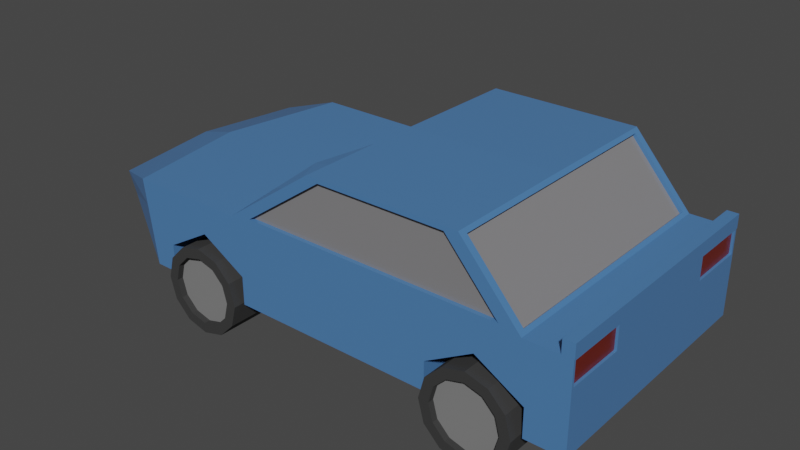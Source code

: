 # Source: car.blend  (saved by Blender 3.1.7; exported with 4.5.12 LTS)
import bpy
from mathutils import Matrix  # noqa: F401  (used for matrix-valued properties, if any)

bpy.ops.wm.read_factory_settings(use_empty=True)
scene = bpy.context.scene
scene.name = 'Scene'

# ---- collections
col_collection = bpy.data.collections.new('Collection'); scene.collection.children.link(col_collection)

# ---- materials (node trees are filled in below, after node groups)
mat_car_paint = bpy.data.materials.new('Car Paint')
mat_car_paint.alpha_threshold = 0.0
mat_car_paint.line_color = (0.0, 0.0, 0.0, 1.0)
mat_glass = bpy.data.materials.new('Glass')
mat_head_light = bpy.data.materials.new('Head Light')
mat_tail_light = bpy.data.materials.new('Tail Light')
mat_tires = bpy.data.materials.new('Tires')
mat_rims = bpy.data.materials.new('Rims')

# ---- material node trees
mat_car_paint.use_nodes = True; mat_car_paint.node_tree.nodes.clear()
_N = mat_car_paint.node_tree.nodes; _L = mat_car_paint.node_tree.links
n0 = _N.new('ShaderNodeOutputMaterial'); n0.name = 'Material Output'; n0.location = (300, 300)
n1 = _N.new('ShaderNodeBsdfPrincipled'); n1.name = 'Principled BSDF'; n1.location = (10, 300)
n1.distribution = 'GGX'
n1.subsurface_method = 'RANDOM_WALK_SKIN'
n1.inputs[0].default_value = (0.07387, 0.1991, 0.448, 1.0)
n1.inputs[2].default_value = 0.2283
n1.inputs[3].default_value = 1.45
n1.inputs[27].default_value = (0.0, 0.0, 0.0, 1.0)
n1.inputs[28].default_value = 1.0
_L.new(n1.outputs[0], n0.inputs[0])
n0.is_active_output = True
mat_glass.use_nodes = True; mat_glass.node_tree.nodes.clear()
_N = mat_glass.node_tree.nodes; _L = mat_glass.node_tree.links
n0 = _N.new('ShaderNodeBsdfPrincipled'); n0.name = 'Principled BSDF'; n0.location = (10, 300)
n0.distribution = 'GGX'
n0.subsurface_method = 'RANDOM_WALK_SKIN'
n0.inputs[0].default_value = (0.2425, 0.2389, 0.2462, 1.0)
n0.inputs[2].default_value = 0.0
n0.inputs[3].default_value = 1.45
n0.inputs[18].default_value = 0.1024
n0.inputs[27].default_value = (0.0, 0.0, 0.0, 1.0)
n0.inputs[28].default_value = 1.0
n1 = _N.new('ShaderNodeOutputMaterial'); n1.name = 'Material Output'; n1.location = (300, 300)
_L.new(n0.outputs[0], n1.inputs[0])
n1.is_active_output = True
mat_head_light.use_nodes = True; mat_head_light.node_tree.nodes.clear()
_N = mat_head_light.node_tree.nodes; _L = mat_head_light.node_tree.links
n0 = _N.new('ShaderNodeBsdfPrincipled'); n0.name = 'Principled BSDF'; n0.location = (10, 300)
n0.distribution = 'GGX'
n0.subsurface_method = 'RANDOM_WALK_SKIN'
n0.inputs[0].default_value = (0.8, 0.7116, 0.2398, 1.0)
n0.inputs[2].default_value = 0.2402
n0.inputs[3].default_value = 1.45
n0.inputs[18].default_value = 0.1811
n0.inputs[27].default_value = (0.0, 0.0, 0.0, 1.0)
n0.inputs[28].default_value = 1.0
n1 = _N.new('ShaderNodeOutputMaterial'); n1.name = 'Material Output'; n1.location = (300, 300)
_L.new(n0.outputs[0], n1.inputs[0])
n1.is_active_output = True
mat_tail_light.use_nodes = True; mat_tail_light.node_tree.nodes.clear()
_N = mat_tail_light.node_tree.nodes; _L = mat_tail_light.node_tree.links
n0 = _N.new('ShaderNodeBsdfPrincipled'); n0.name = 'Principled BSDF'; n0.location = (10, 300)
n0.distribution = 'GGX'
n0.subsurface_method = 'RANDOM_WALK_SKIN'
n0.inputs[0].default_value = (0.7484, 0.05711, 0.01763, 1.0)
n0.inputs[2].default_value = 0.311
n0.inputs[3].default_value = 1.45
n0.inputs[18].default_value = 0.8031
n0.inputs[27].default_value = (0.0, 0.0, 0.0, 1.0)
n0.inputs[28].default_value = 1.0
n1 = _N.new('ShaderNodeOutputMaterial'); n1.name = 'Material Output'; n1.location = (300, 300)
_L.new(n0.outputs[0], n1.inputs[0])
n1.is_active_output = True
mat_tires.use_nodes = True; mat_tires.node_tree.nodes.clear()
_N = mat_tires.node_tree.nodes; _L = mat_tires.node_tree.links
n0 = _N.new('ShaderNodeBsdfPrincipled'); n0.name = 'Principled BSDF'; n0.location = (10, 300)
n0.distribution = 'GGX'
n0.subsurface_method = 'RANDOM_WALK_SKIN'
n0.inputs[0].default_value = (0.0331, 0.0331, 0.0331, 1.0)
n0.inputs[2].default_value = 0.9134
n0.inputs[3].default_value = 1.45
n0.inputs[27].default_value = (0.0, 0.0, 0.0, 1.0)
n0.inputs[28].default_value = 1.0
n1 = _N.new('ShaderNodeOutputMaterial'); n1.name = 'Material Output'; n1.location = (300, 300)
_L.new(n0.outputs[0], n1.inputs[0])
n1.is_active_output = True
mat_rims.use_nodes = True; mat_rims.node_tree.nodes.clear()
_N = mat_rims.node_tree.nodes; _L = mat_rims.node_tree.links
n0 = _N.new('ShaderNodeBsdfPrincipled'); n0.name = 'Principled BSDF'; n0.location = (10, 300)
n0.distribution = 'GGX'
n0.subsurface_method = 'RANDOM_WALK_SKIN'
n0.inputs[0].default_value = (0.2079, 0.2079, 0.2079, 1.0)
n0.inputs[3].default_value = 1.45
n0.inputs[27].default_value = (0.0, 0.0, 0.0, 1.0)
n0.inputs[28].default_value = 1.0
n1 = _N.new('ShaderNodeOutputMaterial'); n1.name = 'Material Output'; n1.location = (300, 300)
_L.new(n0.outputs[0], n1.inputs[0])
n1.is_active_output = True

# ---- world
world_world = bpy.data.worlds.new('World'); scene.world = world_world
world_world.use_nodes = True; world_world.node_tree.nodes.clear()
_N = world_world.node_tree.nodes; _L = world_world.node_tree.links
n0 = _N.new('ShaderNodeOutputWorld'); n0.name = 'World Output'; n0.location = (300, 300)
n1 = _N.new('ShaderNodeBackground'); n1.name = 'Background'; n1.location = (10, 300)
n1.inputs[0].default_value = (0.05088, 0.05088, 0.05088, 1.0)
_L.new(n1.outputs[0], n0.inputs[0])
n0.is_active_output = True
world_world.color = (0.05088, 0.05088, 0.05088)
world_world.use_sun_shadow = False
world_world.sun_shadow_jitter_overblur = 0.0

# ---- meshes
me_cube = bpy.data.meshes.new('Cube')
me_cube.from_pydata([(-1.0, 0.982, 0.982), (-1.0, 1.0, -0.3649), (-1.0, -0.982, 0.982), (-1.0, -1.0, -0.3649), (-0.7463, -1.0, 1.064), (-0.7463, 1.0, 1.064), (0.2814, 1.0, 1.064), (0.2814, -1.0, 1.064), (-0.04409, -1.0, 1.984), (-0.5432, -1.0, 1.984), (-0.5432, 1.0, 1.984), (-0.04409, 1.0, 1.984), (0.85, 1.0, 1.0), (1.037, 0.8397, 0.7985), (0.805, 1.0, -0.3649), (0.9178, 0.85, -0.381), (1.037, -0.8397, 0.7985), (0.85, -1.0, 1.0), (0.9178, -0.85, -0.381), (0.805, -1.0, -0.3649), (0.35, -0.9332, 1.063), (-0.8147, -0.9462, 1.053), (-0.8147, 0.9462, 1.053), (0.35, 0.9332, 1.063), (0.02362, -0.9332, 1.985), (-0.6065, -0.9462, 1.995), (-0.6065, 0.9462, 1.995), (0.02362, 0.9332, 1.985), (0.3723, 1.0, 1.0), (0.3723, -1.0, 1.0), (0.001328, 1.0, 2.048), (0.001328, -1.0, 2.048), (-0.8263, 1.0, 1.0), (-0.8263, -1.0, 1.0), (-0.5949, 1.0, 2.048), (-0.5949, -1.0, 2.048), (0.3343, 0.9332, 0.9737), (0.3343, -0.9332, 0.9737), (0.007858, 0.9332, 1.896), (0.007858, -0.9332, 1.896), (-0.7463, 0.9685, 1.064), (0.2814, 0.9685, 1.064), (-0.5432, 0.9685, 1.984), (-0.04409, 0.9685, 1.984), (0.2814, -0.9758, 1.064), (-0.7463, -0.9758, 1.064), (-0.04409, -0.9758, 1.984), (-0.5432, -0.9758, 1.984), (-0.8039, 0.9462, 1.014), (-0.8039, -0.9462, 1.014), (-0.5957, 0.9462, 1.957), (-0.5957, -0.9462, 1.957), (-0.9556, 1.0, -0.3649), (-0.9556, -1.0, 1.0), (-0.9556, -1.0, -0.3649), (-0.9556, 1.0, 1.0), (-0.9576, -0.9997, 1.0), (-1.002, -0.9997, 1.0), (-1.002, 1.0, 1.0), (-0.9576, 1.0, 1.0), (-0.9576, -0.9997, 1.219), (-1.002, -0.9997, 1.219), (-1.002, 1.0, 1.219), (-0.9576, 1.0, 1.219), (-1.0, 0.0, -0.3649), (-1.0, 0.0, 1.0), (-0.8263, 0.0, 1.0), (0.4609, 0.0, 1.0), (-0.5949, 0.0, 2.058), (0.001328, 0.0, 2.058), (0.9386, 0.0, 1.0), (1.089, 0.0, 0.85), (0.955, 0.0, -0.3649), (0.35, 0.0, 1.063), (0.02362, 0.0, 1.985), (-0.8147, 0.0, 1.053), (-0.6065, 0.0, 1.995), (0.3343, 0.0, 0.9737), (0.007858, 0.0, 1.896), (-0.8039, 0.0, 1.014), (-0.5957, 0.0, 1.957), (-0.9556, 0.0, -0.3649), (-0.9556, 0.0, 1.0), (-1.002, 0.0003022, 1.0), (-0.9576, 0.0003022, 1.0), (-1.002, 0.0003022, 1.219), (-0.9576, 0.0003022, 1.219), (-1.0, -0.982, 0.6175), (-1.0, 0.982, 0.6175), (-0.8263, 1.0, 0.5995), (-0.8263, -1.0, 0.5995), (0.3723, -1.0, 0.5995), (0.3723, 1.0, 0.5995), (1.004, 0.8397, 0.4701), (0.8368, 1.0, 0.5995), (0.8368, -1.0, 0.5995), (1.004, -0.8397, 0.4701), (-0.9556, 1.0, 0.5995), (-0.9556, -1.0, 0.5995), (1.049, 0.0, 0.4935), (-1.0, 0.0, 0.5995), (-1.0, -0.5, -0.3649), (-0.8263, -0.5, 1.0), (0.4166, -0.5, 1.0), (-0.5949, -0.5, 2.053), (0.001328, -0.5, 2.053), (0.8943, -0.5, 1.0), (0.35, -0.4666, 1.063), (0.02362, -0.4666, 1.985), (-0.8147, -0.4731, 1.053), (-0.6065, -0.4731, 1.995), (0.3343, -0.4666, 0.9737), (0.007858, -0.4666, 1.896), (-0.8039, -0.4731, 1.014), (-0.5957, -0.4731, 1.957), (-0.9556, -0.5, -0.3649), (-0.9556, -0.5, 1.0), (-0.9576, -0.4997, 1.0), (-0.9576, -0.4997, 1.219), (-1.0, -0.518, 0.982), (1.061, -0.4353, 0.8184), (-1.002, -0.4997, 1.0), (-1.002, -0.4997, 1.219), (-1.0, -0.518, 0.6175), (1.026, -0.4353, 0.4863), (-1.0, 0.518, 0.982), (1.061, 0.4353, 0.8184), (-1.002, 0.5003, 1.0), (-1.002, 0.5003, 1.219), (-1.0, 0.5, -0.3649), (-0.8263, 0.5, 1.0), (0.4166, 0.5, 1.0), (-0.5949, 0.5, 2.053), (0.001328, 0.5, 2.053), (0.8943, 0.5, 1.0), (0.35, 0.4666, 1.063), (0.02362, 0.4666, 1.985), (-0.8147, 0.4731, 1.053), (-0.6065, 0.4731, 1.995), (0.3343, 0.4666, 0.9737), (0.007858, 0.4666, 1.896), (-0.8039, 0.4731, 1.014), (-0.5957, 0.4731, 1.957), (-0.9556, 0.5, -0.3649), (-0.9556, 0.5, 1.0), (-0.9576, 0.5003, 1.0), (-0.9576, 0.5003, 1.219), (1.026, 0.4353, 0.4863), (-1.0, 0.518, 0.6175), (1.002, -0.85, 0.4594), (1.037, -0.85, 0.8083), (1.063, 0.425, 0.8292), (1.037, 0.85, 0.8083), (1.002, 0.85, 0.4594), (1.026, -0.425, 0.4765), (1.063, -0.425, 0.8292), (1.026, 0.425, 0.4765), (0.9894, -0.8397, 0.4938), (1.022, -0.8397, 0.8222), (1.047, 0.4353, 0.8421), (1.022, 0.8397, 0.8222), (0.9894, 0.8397, 0.4938), (1.012, -0.4353, 0.51), (1.047, -0.4353, 0.8421), (1.012, 0.4353, 0.51), (0.7106, 0.0, -0.3649), (0.7106, -1.0, -0.3649), (0.3385, -0.5, -0.3649), (0.3385, -1.0, -0.3649), (0.3385, 0.5, -0.3649), (0.3385, 0.0, -0.3649), (0.7106, 1.0, -0.3649), (0.5245, 1.0, 0.5138), (0.3723, 1.0, 0.1624), (0.7106, 1.0, 0.08433), (0.3385, 1.0, -0.3649), (0.3385, 1.0, 0.08433), (0.3723, -1.0, 0.1624), (0.3385, -1.0, 0.08433), (0.5245, -1.0, 0.5138), (0.7106, -1.0, 0.08433), (-0.8491, -0.5, -0.3649), (-0.8491, -1.0, -0.3649), (-0.4771, -1.0, -0.3649), (-0.4771, -0.5, -0.3649), (-0.4771, 0.0, -0.3649), (-0.4771, 0.5, -0.3649), (-0.8491, 0.5, -0.3649), (-0.8491, 0.0, -0.3649), (-0.8263, -1.0, 0.137), (-0.8491, -1.0, 0.08433), (-0.8263, 1.0, 0.137), (-0.4771, 1.0, 0.08433), (-0.4771, 1.0, -0.3649), (-0.6631, 1.0, 0.5138), (-0.4771, -1.0, 0.08433), (-0.6631, -1.0, 0.5138), (-0.8491, 1.0, -0.3649), (-0.8491, 1.0, 0.08433), (-1.0, -1.0, 0.5995), (-1.0, -0.5, 0.5995), (-1.0, 1.0, 1.0), (-1.0, 1.0, 0.5995), (-1.0, 0.5, 1.0), (-1.0, 0.5, 0.5995), (-1.0, -1.0, 1.0), (-1.0, -0.5, 1.0), (-0.9903, -0.982, 0.6175), (-0.9903, -0.518, 0.6175), (-0.9903, 0.982, 0.982), (-0.9903, 0.982, 0.6175), (-0.9903, 0.518, 0.982), (-0.9903, 0.518, 0.6175), (-0.9903, -0.982, 0.982), (-0.9903, -0.518, 0.982), (0.5259, -0.6345, 0.3259), (0.5259, -1.06, 0.3259), (0.6132, -0.6345, 0.2323), (0.6132, -1.06, 0.2323), (0.6771, -0.6345, -0.02317), (0.6771, -1.06, -0.02317), (0.7005, -0.6345, -0.3722), (0.7005, -1.06, -0.3722), (0.6771, -0.6345, -0.7213), (0.6771, -1.06, -0.7213), (0.6132, -0.6345, -0.9768), (0.6132, -1.06, -0.9768), (0.5259, -0.6345, -1.07), (0.5259, -1.06, -1.07), (0.4386, -0.6345, -0.9768), (0.4386, -1.06, -0.9768), (0.3747, -0.6345, -0.7213), (0.3747, -1.06, -0.7213), (0.3513, -0.6345, -0.3722), (0.3513, -1.06, -0.3722), (0.3747, -0.6345, -0.02317), (0.3747, -1.06, -0.02317), (0.4386, -0.6345, 0.2323), (0.4386, -1.06, 0.2323), (0.5259, 1.068, 0.3259), (0.5259, 0.6429, 0.3259), (0.6132, 1.068, 0.2323), (0.6132, 0.6429, 0.2323), (0.6771, 1.068, -0.02317), (0.6771, 0.6429, -0.02317), (0.7005, 1.068, -0.3722), (0.7005, 0.6429, -0.3722), (0.6771, 1.068, -0.7213), (0.6771, 0.6429, -0.7213), (0.6132, 1.068, -0.9768), (0.6132, 0.6429, -0.9768), (0.5259, 1.068, -1.07), (0.5259, 0.6429, -1.07), (0.4386, 1.068, -0.9768), (0.4386, 0.6429, -0.9768), (0.3747, 1.068, -0.7213), (0.3747, 0.6429, -0.7213), (0.3513, 1.068, -0.3722), (0.3513, 0.6429, -0.3722), (0.3747, 1.068, -0.02317), (0.3747, 0.6429, -0.02317), (0.4386, 1.068, 0.2323), (0.4386, 0.6429, 0.2323), (-0.6574, -0.6345, 0.3191), (-0.6574, -1.06, 0.3191), (-0.5701, -0.6345, 0.2256), (-0.5701, -1.06, 0.2256), (-0.5061, -0.6345, -0.02993), (-0.5061, -1.06, -0.02993), (-0.4828, -0.6345, -0.379), (-0.4828, -1.06, -0.379), (-0.5061, -0.6345, -0.728), (-0.5061, -1.06, -0.728), (-0.5701, -0.6345, -0.9835), (-0.5701, -1.06, -0.9835), (-0.6574, -0.6345, -1.077), (-0.6574, -1.06, -1.077), (-0.7446, -0.6345, -0.9835), (-0.7446, -1.06, -0.9835), (-0.8086, -0.6345, -0.728), (-0.8086, -1.06, -0.728), (-0.8319, -0.6345, -0.379), (-0.8319, -1.06, -0.379), (-0.8086, -0.6345, -0.02993), (-0.8086, -1.06, -0.02993), (-0.7446, -0.6345, 0.2256), (-0.7446, -1.06, 0.2256), (-0.6574, 1.068, 0.3191), (-0.6574, 0.6429, 0.3191), (-0.5701, 1.068, 0.2256), (-0.5701, 0.6429, 0.2256), (-0.5061, 1.068, -0.02993), (-0.5061, 0.6429, -0.02993), (-0.4828, 1.068, -0.379), (-0.4828, 0.6429, -0.379), (-0.5061, 1.068, -0.728), (-0.5061, 0.6429, -0.728), (-0.5701, 1.068, -0.9835), (-0.5701, 0.6429, -0.9835), (-0.6574, 1.068, -1.077), (-0.6574, 0.6429, -1.077), (-0.7446, 1.068, -0.9835), (-0.7446, 0.6429, -0.9835), (-0.8086, 1.068, -0.728), (-0.8086, 0.6429, -0.728), (-0.8319, 1.068, -0.379), (-0.8319, 0.6429, -0.379), (-0.8086, 1.068, -0.02993), (-0.8086, 0.6429, -0.02993), (-0.7446, 1.068, 0.2256), (-0.7446, 0.6429, 0.2256), (0.5259, -0.6345, 0.3259), (0.5259, -1.06, 0.3259), (0.6132, -1.06, 0.2323), (0.6771, -1.06, -0.02317), (0.7005, -1.06, -0.3722), (0.6771, -1.06, -0.7213), (0.6132, -1.06, -0.9768), (0.5259, -1.06, -1.07), (0.4386, -1.06, -0.9768), (0.3747, -1.06, -0.7213), (0.3513, -1.06, -0.3722), (0.3747, -1.06, -0.02317), (0.4386, -1.06, 0.2323), (0.5259, 1.068, 0.3259), (0.6132, 1.068, 0.2323), (0.6771, 1.068, -0.02317), (0.7005, 1.068, -0.3722), (0.6771, 1.068, -0.7213), (0.6132, 1.068, -0.9768), (0.6132, 0.6429, -0.9768), (0.5259, 1.068, -1.07), (0.4386, 1.068, -0.9768), (0.3747, 1.068, -0.7213), (0.3513, 1.068, -0.3722), (0.3747, 1.068, -0.02317), (0.4386, 1.068, 0.2323), (0.4386, 0.6429, 0.2323), (-0.6574, -0.6345, 0.3191), (-0.6574, -1.06, 0.3191), (-0.5701, -1.06, 0.2256), (-0.5061, -1.06, -0.02993), (-0.4828, -1.06, -0.379), (-0.5061, -1.06, -0.728), (-0.5701, -1.06, -0.9835), (-0.6574, -1.06, -1.077), (-0.7446, -1.06, -0.9835), (-0.8086, -1.06, -0.728), (-0.8319, -1.06, -0.379), (-0.8086, -1.06, -0.02993), (-0.7446, -1.06, 0.2256), (-0.6574, 1.068, 0.3191), (-0.6574, 0.6429, 0.3191), (-0.5701, 1.068, 0.2256), (-0.5061, 1.068, -0.02993), (-0.4828, 1.068, -0.379), (-0.5061, 1.068, -0.728), (-0.5701, 1.068, -0.9835), (-0.6574, 1.068, -1.077), (-0.6574, 0.6429, -1.077), (-0.7446, 1.068, -0.9835), (-0.8086, 1.068, -0.728), (-0.8319, 1.068, -0.379), (-0.8086, 1.068, -0.02993), (-0.7446, 1.068, 0.2256), (0.5929, -1.06, 0.09118), (0.5259, -1.06, 0.1629), (0.6418, -1.06, -0.1047), (0.6598, -1.06, -0.3722), (0.6418, -1.06, -0.6398), (0.5929, -1.06, -0.8356), (0.5259, -1.06, -0.9073), (0.459, -1.06, -0.8356), (0.41, -1.06, -0.6398), (0.3921, -1.06, -0.3722), (0.41, -1.06, -0.1047), (0.459, -1.06, 0.09118), (0.5259, 1.068, 0.1629), (0.5929, 1.068, 0.09118), (0.6418, 1.068, -0.1047), (0.6598, 1.068, -0.3722), (0.6418, 1.068, -0.6398), (0.5929, 1.068, -0.8356), (0.5259, 1.068, -0.9073), (0.459, 1.068, -0.8356), (0.41, 1.068, -0.6398), (0.3921, 1.068, -0.3722), (0.41, 1.068, -0.1047), (0.459, 1.068, 0.09118), (-0.5904, -1.06, 0.08442), (-0.6574, -1.06, 0.1561), (-0.5415, -1.06, -0.1114), (-0.5235, -1.06, -0.379), (-0.5415, -1.06, -0.6465), (-0.5904, -1.06, -0.8424), (-0.6574, -1.06, -0.9141), (-0.7243, -1.06, -0.8424), (-0.7732, -1.06, -0.6465), (-0.7912, -1.06, -0.379), (-0.7732, -1.06, -0.1114), (-0.7243, -1.06, 0.08442), (-0.6574, 1.068, 0.1561), (-0.5904, 1.068, 0.08442), (-0.5415, 1.068, -0.1114), (-0.5235, 1.068, -0.379), (-0.5415, 1.068, -0.6465), (-0.5904, 1.068, -0.8424), (-0.6574, 1.068, -0.9141), (-0.7243, 1.068, -0.8424), (-0.7732, 1.068, -0.6465), (-0.7912, 1.068, -0.379), (-0.7732, 1.068, -0.1114), (-0.7243, 1.068, 0.08442), (0.5929, -1.02, 0.09118), (0.5259, -1.02, 0.1629), (0.6418, -1.02, -0.1047), (0.6598, -1.02, -0.3722), (0.6418, -1.02, -0.6398), (0.5929, -1.02, -0.8356), (0.5259, -1.02, -0.9073), (0.459, -1.02, -0.8356), (0.41, -1.02, -0.6398), (0.3921, -1.02, -0.3722), (0.41, -1.02, -0.1047), (0.459, -1.02, 0.09118), (-0.5904, -1.02, 0.08442), (-0.6574, -1.02, 0.1561), (-0.5415, -1.02, -0.1114), (-0.5235, -1.02, -0.379), (-0.5415, -1.02, -0.6465), (-0.5904, -1.02, -0.8424), (-0.6574, -1.02, -0.9141), (-0.7243, -1.02, -0.8424), (-0.7732, -1.02, -0.6465), (-0.7912, -1.02, -0.379), (-0.7732, -1.02, -0.1114), (-0.7243, -1.02, 0.08442), (0.5259, 1.02, 0.1629), (0.5929, 1.02, 0.09118), (0.6418, 1.02, -0.1047), (0.6598, 1.02, -0.3722), (0.6418, 1.02, -0.6398), (0.5929, 1.02, -0.8356), (0.5259, 1.02, -0.9073), (0.459, 1.02, -0.8356), (0.41, 1.02, -0.6398), (0.3921, 1.02, -0.3722), (0.41, 1.02, -0.1047), (0.459, 1.02, 0.09118), (-0.6574, 1.02, 0.1561), (-0.5904, 1.02, 0.08442), (-0.5415, 1.02, -0.1114), (-0.5235, 1.02, -0.379), (-0.5415, 1.02, -0.6465), (-0.5904, 1.02, -0.8424), (-0.6574, 1.02, -0.9141), (-0.7243, 1.02, -0.8424), (-0.7732, 1.02, -0.6465), (-0.7912, 1.02, -0.379), (-0.7732, 1.02, -0.1114), (-0.7243, 1.02, 0.08442)], [(311, 312), (330, 329), (337, 336), (338, 339), (351, 352), (359, 358)], [(206, 205, 57, 121), (98, 53, 205, 199), (87, 2, 213, 207), (95, 17, 29, 91), (106, 103, 29, 17), (96, 124, 162, 157), (97, 55, 32, 89), (182, 54, 115, 181), (91, 29, 33, 90), (21, 25, 51, 49), (72, 18, 19, 166, 165), (89, 32, 28, 92), (167, 168, 183, 184), (105, 104, 35, 31), (7, 8, 46, 44), (23, 27, 38, 36), (6, 5, 40, 41), (153, 15, 14, 94), (95, 19, 18, 149), (106, 17, 150, 155), (92, 28, 12, 94), (7, 4, 33, 29), (5, 6, 28, 32), (9, 8, 31, 35), (11, 10, 34, 30), (4, 9, 35, 33), (10, 5, 32, 34), (8, 7, 29, 31), (6, 11, 30, 28), (107, 20, 29, 103), (136, 27, 30, 133), (20, 24, 31, 29), (27, 23, 28, 30), (137, 22, 32, 130), (110, 25, 35, 104), (25, 21, 33, 35), (22, 26, 34, 32), (139, 36, 38, 140), (108, 24, 39, 112), (24, 20, 37, 39), (135, 23, 36, 139), (41, 40, 42, 43), (11, 6, 41, 43), (5, 10, 42, 40), (10, 11, 43, 42), (45, 44, 46, 47), (9, 4, 45, 47), (8, 9, 47, 46), (4, 7, 44, 45), (113, 49, 51, 114), (109, 21, 49, 113), (26, 22, 48, 50), (138, 26, 50, 142), (101, 115, 54, 3), (202, 201, 55, 97), (90, 33, 53, 98), (102, 116, 53, 33), (59, 58, 62, 63), (205, 53, 56, 57), (144, 55, 59, 145), (55, 201, 58, 59), (118, 122, 61, 60), (57, 56, 60, 61), (145, 59, 63, 146), (121, 57, 61, 122), (127, 83, 85, 128), (117, 84, 86, 118), (146, 128, 85, 86), (116, 82, 84, 117), (130, 144, 82, 66), (129, 143, 81, 64), (110, 76, 80, 114), (137, 75, 79, 141), (141, 79, 80, 142), (107, 73, 77, 111), (136, 74, 78, 140), (111, 77, 78, 112), (138, 76, 68, 132), (109, 75, 66, 102), (108, 74, 69, 105), (135, 73, 67, 131), (134, 70, 71, 151), (133, 132, 68, 69), (169, 170, 185, 186), (165, 171, 14, 15, 72), (81, 143, 187, 188), (156, 151, 71, 99), (134, 131, 67, 70), (200, 206, 65, 100), (203, 65, 83, 127), (18, 15, 72), (101, 200, 100, 64), (156, 99, 72, 15, 153), (189, 90, 98, 54, 182, 190), (1, 202, 97, 52), (172, 173, 92, 94, 14, 171, 174), (17, 95, 149, 150), (152, 153, 94, 12), (191, 89, 92, 173, 176, 175, 193, 192, 194), (178, 177, 91, 90, 189, 196, 195, 183, 168), (52, 97, 89, 191, 198, 197), (154, 149, 18, 72, 99), (166, 19, 95, 91, 177, 179, 180), (129, 204, 202, 1), (54, 98, 199, 3), (3, 199, 200, 101), (119, 123, 208, 214), (24, 108, 105, 31), (21, 109, 102, 33), (37, 111, 112, 39), (20, 107, 111, 37), (25, 110, 114, 51), (53, 116, 117, 56), (56, 117, 118, 60), (83, 121, 122, 85), (86, 85, 122, 118), (66, 82, 116, 102), (64, 81, 115, 101), (75, 109, 113, 79), (79, 113, 114, 80), (74, 108, 112, 78), (76, 110, 104, 68), (73, 107, 103, 67), (70, 106, 155, 71), (69, 68, 104, 105), (170, 167, 184, 185), (181, 115, 81, 188), (99, 71, 155, 154), (70, 67, 103, 106), (65, 206, 121, 83), (64, 100, 204, 129), (201, 203, 127, 58), (12, 28, 131, 134), (124, 120, 163, 162), (187, 143, 52, 197), (175, 169, 186, 193), (30, 34, 132, 133), (12, 134, 151, 152), (23, 135, 131, 28), (26, 138, 132, 34), (27, 136, 140, 38), (48, 141, 142, 50), (22, 137, 141, 48), (1, 52, 143, 129), (32, 55, 144, 130), (63, 62, 128, 146), (58, 127, 128, 62), (84, 145, 146, 86), (82, 144, 145, 84), (76, 138, 142, 80), (73, 135, 139, 77), (77, 139, 140, 78), (75, 137, 130, 66), (74, 136, 133, 69), (100, 65, 203, 204), (96, 16, 150, 149), (126, 13, 152, 151), (13, 93, 153, 152), (124, 96, 149, 154), (16, 120, 155, 150), (120, 124, 154, 155), (93, 147, 156, 153), (147, 126, 151, 156), (162, 163, 158, 157), (161, 160, 159, 164), (13, 126, 159, 160), (147, 93, 161, 164), (120, 16, 158, 163), (93, 13, 160, 161), (16, 96, 157, 158), (126, 147, 164, 159), (179, 172, 174, 180), (165, 166, 180, 174, 171), (178, 168, 167, 170, 169, 175, 176), (178, 176, 173, 172, 179, 177), (196, 194, 192, 195), (186, 185, 184, 183, 195, 192, 193), (182, 181, 188, 187, 197, 198, 190), (189, 190, 198, 191, 194, 196), (87, 123, 200, 199), (88, 0, 201, 202), (0, 125, 203, 201), (148, 88, 202, 204), (125, 148, 204, 203), (2, 87, 199, 205), (119, 2, 205, 206), (123, 119, 206, 200), (212, 211, 209, 210), (207, 213, 214, 208), (88, 148, 212, 210), (0, 88, 210, 209), (2, 119, 214, 213), (148, 125, 211, 212), (125, 0, 209, 211), (123, 87, 207, 208), (215, 216, 218, 217), (217, 218, 220, 219), (219, 220, 222, 221), (221, 222, 224, 223), (223, 224, 226, 225), (225, 226, 228, 227), (227, 228, 230, 229), (229, 230, 232, 231), (231, 232, 234, 233), (233, 234, 236, 235), (235, 236, 238, 237), (237, 238, 216, 215), (215, 217, 219, 221, 223, 225, 227, 229, 231, 233, 235, 237), (239, 240, 242, 241), (241, 242, 244, 243), (243, 244, 246, 245), (245, 246, 248, 247), (247, 248, 250, 249), (249, 250, 252, 251), (251, 252, 254, 253), (253, 254, 256, 255), (255, 256, 258, 257), (257, 258, 260, 259), (242, 240, 262, 260, 258, 256, 254, 252, 250, 248, 246, 244), (259, 260, 262, 261), (261, 262, 240, 239), (263, 264, 266, 265), (265, 266, 268, 267), (267, 268, 270, 269), (269, 270, 272, 271), (271, 272, 274, 273), (273, 274, 276, 275), (275, 276, 278, 277), (277, 278, 280, 279), (279, 280, 282, 281), (281, 282, 284, 283), (283, 284, 286, 285), (285, 286, 264, 263), (263, 265, 267, 269, 271, 273, 275, 277, 279, 281, 283, 285), (287, 288, 290, 289), (289, 290, 292, 291), (291, 292, 294, 293), (293, 294, 296, 295), (295, 296, 298, 297), (297, 298, 300, 299), (299, 300, 302, 301), (301, 302, 304, 303), (303, 304, 306, 305), (305, 306, 308, 307), (290, 288, 310, 308, 306, 304, 302, 300, 298, 296, 294, 292), (307, 308, 310, 309), (309, 310, 288, 287), (398, 397, 433, 434), (380, 381, 441, 440), (371, 370, 418, 419), (412, 401, 449, 460), (366, 365, 313, 312), (365, 367, 314, 313), (367, 368, 315, 314), (368, 369, 316, 315), (369, 370, 317, 316), (370, 371, 318, 317), (371, 372, 319, 318), (372, 373, 320, 319), (373, 374, 321, 320), (374, 375, 322, 321), (375, 376, 323, 322), (376, 366, 312, 323), (378, 377, 324, 325), (379, 378, 325, 326), (380, 379, 326, 327), (381, 380, 327, 328), (382, 381, 328, 329), (383, 382, 329, 331), (384, 383, 331, 332), (385, 384, 332, 333), (386, 385, 333, 334), (387, 386, 334, 335), (388, 387, 335, 336), (377, 388, 336, 324), (390, 389, 340, 339), (389, 391, 341, 340), (391, 392, 342, 341), (392, 393, 343, 342), (393, 394, 344, 343), (394, 395, 345, 344), (395, 396, 346, 345), (396, 397, 347, 346), (397, 398, 348, 347), (398, 399, 349, 348), (399, 400, 350, 349), (400, 390, 339, 350), (402, 401, 351, 353), (403, 402, 353, 354), (404, 403, 354, 355), (405, 404, 355, 356), (406, 405, 356, 357), (407, 406, 357, 358), (408, 407, 358, 360), (409, 408, 360, 361), (410, 409, 361, 362), (411, 410, 362, 363), (412, 411, 363, 364), (401, 412, 364, 351), (413, 414, 424, 423, 422, 421, 420, 419, 418, 417, 416, 415), (425, 426, 436, 435, 434, 433, 432, 431, 430, 429, 428, 427), (391, 389, 425, 427), (372, 371, 419, 420), (399, 398, 434, 435), (365, 366, 414, 413), (392, 391, 427, 428), (373, 372, 420, 421), (400, 399, 435, 436), (393, 392, 428, 429), (374, 373, 421, 422), (390, 400, 436, 426), (367, 365, 413, 415), (394, 393, 429, 430), (375, 374, 422, 423), (368, 367, 415, 416), (395, 394, 430, 431), (376, 375, 423, 424), (369, 368, 416, 417), (396, 395, 431, 432), (366, 376, 424, 414), (389, 390, 426, 425), (370, 369, 417, 418), (397, 396, 432, 433), (437, 438, 439, 440, 441, 442, 443, 444, 445, 446, 447, 448), (449, 450, 451, 452, 453, 454, 455, 456, 457, 458, 459, 460), (406, 407, 455, 454), (387, 388, 448, 447), (381, 382, 442, 441), (401, 402, 450, 449), (407, 408, 456, 455), (388, 377, 437, 448), (382, 383, 443, 442), (408, 409, 457, 456), (402, 403, 451, 450), (383, 384, 444, 443), (409, 410, 458, 457), (377, 378, 438, 437), (403, 404, 452, 451), (384, 385, 445, 444), (410, 411, 459, 458), (378, 379, 439, 438), (404, 405, 453, 452), (385, 386, 446, 445), (411, 412, 460, 459), (379, 380, 440, 439), (405, 406, 454, 453), (386, 387, 447, 446)])
me_cube.polygons.foreach_set('material_index', [0, 0, 0, 0, 0, 0, 0, 0, 0, 0, 0, 0, 0, 0, 0, 0, 0, 0, 0, 0, 0, 0, 0, 0, 0, 0, 0, 0, 0, 0, 0, 0, 0, 0, 0, 0, 0, 1, 0, 0, 0, 1, 0, 0, 0, 1, 0, 0, 0, 1, 0, 0, 0, 0, 0, 0, 0, 0, 0, 0, 0, 0, 0, 0, 0, 0, 0, 0, 0, 0, 0, 0, 0, 1, 0, 0, 1, 0, 0, 0, 0, 0, 0, 0, 0, 0, 0, 0, 0, 0, 0, 0, 0, 0, 0, 0, 0, 0, 0, 0, 0, 0, 0, 0, 0, 0, 0, 0, 0, 1, 0, 0, 0, 0, 0, 0, 0, 0, 0, 1, 0, 0, 0, 0, 0, 0, 0, 0, 0, 0, 0, 0, 0, 0, 0, 0, 0, 0, 0, 0, 0, 1, 0, 0, 0, 0, 0, 0, 0, 0, 0, 1, 0, 0, 0, 0, 0, 0, 0, 0, 0, 0, 0, 2, 2, 0, 0, 0, 0, 0, 0, 0, 0, 0, 0, 0, 0, 0, 0, 0, 0, 0, 0, 0, 0, 0, 0, 3, 3, 0, 0, 0, 0, 0, 0, 4, 4, 4, 4, 4, 4, 4, 4, 4, 4, 4, 4, 4, 4, 4, 4, 4, 4, 4, 4, 4, 4, 4, 4, 4, 4, 4, 4, 4, 4, 4, 4, 4, 4, 4, 4, 4, 4, 4, 4, 4, 4, 4, 4, 4, 4, 4, 4, 4, 4, 4, 4, 4, 4, 4, 4, 4, 4, 4, 4, 4, 4, 4, 4, 4, 4, 4, 4, 4, 4, 4, 4, 4, 4, 4, 4, 4, 4, 4, 4, 4, 4, 4, 4, 4, 4, 4, 4, 4, 4, 4, 4, 4, 4, 4, 4, 4, 4, 4, 4, 4, 4, 4, 4, 5, 5, 4, 4, 4, 4, 4, 4, 4, 4, 4, 4, 4, 4, 4, 4, 4, 4, 4, 4, 4, 4, 4, 4, 5, 5, 4, 4, 4, 4, 4, 4, 4, 4, 4, 4, 4, 4, 4, 4, 4, 4, 4, 4, 4, 4, 4, 4])
_uv = me_cube.uv_layers.new(name='UVMap')
_uv.uv.foreach_set('vector', [0.625, 0.0625, 0.625, 0.0, 0.625, 0.0, 0.625, 0.0625, 0.5516, 0.9761, 0.625, 0.9761, 0.625, 1.0, 0.5516, 1.0, 0.5549, 0.002252, 0.6217, 0.002252, 0.6217, 0.002252, 0.5549, 0.002252, 0.5516, 0.7652, 0.625, 0.7652, 0.625, 0.8137, 0.5516, 0.8137, 0.6402, 0.6875, 0.6887, 0.6875, 0.6887, 0.75, 0.6402, 0.75, 0.5342, 0.73, 0.5341, 0.6794, 0.5341, 0.6794, 0.5342, 0.73, 0.5516, 0.2739, 0.625, 0.2739, 0.625, 0.3434, 0.5516, 0.3434, 0.2061, 0.75, 0.1489, 0.75, 0.1489, 0.6875, 0.2061, 0.6875, 0.5516, 0.8137, 0.625, 0.8137, 0.625, 0.9066, 0.5516, 0.9066, 0.7816, 0.7433, 0.7816, 0.7433, 0.7816, 0.7433, 0.7816, 0.7433, 0.375, 0.625, 0.375, 0.7313, 0.3598, 0.75, 0.3492, 0.75, 0.3483, 0.625, 0.5516, 0.3434, 0.625, 0.3434, 0.625, 0.4363, 0.5516, 0.4363, 0.3087, 0.6875, 0.3087, 0.75, 0.2455, 0.75, 0.2455, 0.6875, 0.6887, 0.6875, 0.7816, 0.6875, 0.7816, 0.75, 0.6887, 0.75, 0.625, 0.8194, 0.625, 0.8227, 0.625, 0.8227, 0.625, 0.8194, 0.6887, 0.5083, 0.6887, 0.5083, 0.6887, 0.5083, 0.6887, 0.5083, 0.625, 0.4306, 0.625, 0.349, 0.625, 0.349, 0.625, 0.4306, 0.5322, 0.5187, 0.375, 0.5187, 0.375, 0.4848, 0.5516, 0.4848, 0.5516, 0.7652, 0.375, 0.7652, 0.375, 0.7313, 0.5322, 0.7313, 0.6402, 0.6875, 0.6402, 0.75, 0.5975, 0.7313, 0.5975, 0.6781, 0.5516, 0.4363, 0.625, 0.4363, 0.625, 0.4848, 0.5516, 0.4848, 0.625, 0.8194, 0.625, 0.901, 0.625, 0.9066, 0.625, 0.8137, 0.625, 0.349, 0.625, 0.4306, 0.625, 0.4363, 0.625, 0.3434, 0.625, 0.8978, 0.625, 0.8227, 0.625, 0.8137, 0.625, 0.9066, 0.625, 0.4273, 0.625, 0.3522, 0.625, 0.3434, 0.625, 0.4363, 0.625, 0.901, 0.625, 0.8978, 0.625, 0.9066, 0.625, 0.9066, 0.625, 0.3522, 0.625, 0.349, 0.625, 0.3434, 0.625, 0.3434, 0.625, 0.8227, 0.625, 0.8194, 0.625, 0.8137, 0.625, 0.8137, 0.625, 0.4306, 0.625, 0.4273, 0.625, 0.4363, 0.625, 0.4363, 0.6887, 0.6833, 0.6887, 0.7417, 0.6887, 0.75, 0.6887, 0.6875, 0.6887, 0.5667, 0.6887, 0.5083, 0.6887, 0.5, 0.6887, 0.5625, 0.6887, 0.7417, 0.6887, 0.7417, 0.6887, 0.75, 0.6887, 0.75, 0.6887, 0.5083, 0.6887, 0.5083, 0.6887, 0.5, 0.6887, 0.5, 0.7816, 0.5659, 0.7816, 0.5067, 0.7816, 0.5, 0.7816, 0.5625, 0.7816, 0.6841, 0.7816, 0.7433, 0.7816, 0.75, 0.7816, 0.6875, 0.7816, 0.7433, 0.7816, 0.7433, 0.7816, 0.75, 0.7816, 0.75, 0.7816, 0.5067, 0.7816, 0.5067, 0.7816, 0.5, 0.7816, 0.5, 0.6887, 0.5667, 0.6887, 0.5083, 0.6887, 0.5083, 0.6887, 0.5667, 0.6887, 0.6833, 0.6887, 0.7417, 0.6887, 0.7417, 0.6887, 0.6833, 0.6887, 0.7417, 0.6887, 0.7417, 0.6887, 0.7417, 0.6887, 0.7417, 0.6887, 0.5667, 0.6887, 0.5083, 0.6887, 0.5083, 0.6887, 0.5667, 0.625, 0.4306, 0.625, 0.349, 0.625, 0.3522, 0.625, 0.4273, 0.625, 0.4273, 0.625, 0.4306, 0.625, 0.4306, 0.625, 0.4273, 0.625, 0.349, 0.625, 0.3522, 0.625, 0.3522, 0.625, 0.349, 0.625, 0.3522, 0.625, 0.4273, 0.625, 0.4273, 0.625, 0.3522, 0.625, 0.901, 0.625, 0.8194, 0.625, 0.8227, 0.625, 0.8978, 0.625, 0.8978, 0.625, 0.901, 0.625, 0.901, 0.625, 0.8978, 0.625, 0.8227, 0.625, 0.8978, 0.625, 0.8978, 0.625, 0.8227, 0.625, 0.901, 0.625, 0.8194, 0.625, 0.8194, 0.625, 0.901, 0.7816, 0.6841, 0.7816, 0.7433, 0.7816, 0.7433, 0.7816, 0.6841, 0.7816, 0.6841, 0.7816, 0.7433, 0.7816, 0.7433, 0.7816, 0.6841, 0.7816, 0.5067, 0.7816, 0.5067, 0.7816, 0.5067, 0.7816, 0.5067, 0.7816, 0.5659, 0.7816, 0.5067, 0.7816, 0.5067, 0.7816, 0.5659, 0.125, 0.6875, 0.1489, 0.6875, 0.1489, 0.75, 0.125, 0.75, 0.5516, 0.25, 0.625, 0.25, 0.625, 0.2739, 0.5516, 0.2739, 0.5516, 0.9066, 0.625, 0.9066, 0.625, 0.9761, 0.5516, 0.9761, 0.7816, 0.6875, 0.8511, 0.6875, 0.8511, 0.75, 0.7816, 0.75, 0.625, 0.2739, 0.625, 0.25, 0.625, 0.25, 0.625, 0.2739, 0.625, 1.0, 0.625, 0.9761, 0.625, 0.9761, 0.625, 1.0, 0.8511, 0.5625, 0.8511, 0.5, 0.8511, 0.5, 0.8511, 0.5625, 0.625, 0.2739, 0.625, 0.25, 0.625, 0.25, 0.625, 0.2739, 0.8511, 0.6875, 0.875, 0.6875, 0.875, 0.75, 0.8511, 0.75, 0.625, 1.0, 0.625, 0.9761, 0.625, 0.9761, 0.625, 1.0, 0.8511, 0.5625, 0.8511, 0.5, 0.8511, 0.5, 0.8511, 0.5625, 0.625, 0.0625, 0.625, 0.0, 0.625, 0.0, 0.625, 0.0625, 0.625, 0.1875, 0.625, 0.125, 0.625, 0.125, 0.625, 0.1875, 0.8511, 0.6875, 0.8511, 0.625, 0.8511, 0.625, 0.8511, 0.6875, 0.8511, 0.5625, 0.875, 0.5625, 0.875, 0.625, 0.8511, 0.625, 0.8511, 0.6875, 0.8511, 0.625, 0.8511, 0.625, 0.8511, 0.6875, 0.7816, 0.5625, 0.8511, 0.5625, 0.8511, 0.625, 0.7816, 0.625, 0.125, 0.5625, 0.1489, 0.5625, 0.1489, 0.625, 0.125, 0.625, 0.7816, 0.6841, 0.7816, 0.625, 0.7816, 0.625, 0.7816, 0.6841, 0.7816, 0.5659, 0.7816, 0.625, 0.7816, 0.625, 0.7816, 0.5659, 0.7816, 0.5659, 0.7816, 0.625, 0.7816, 0.625, 0.7816, 0.5659, 0.6887, 0.6833, 0.6887, 0.625, 0.6887, 0.625, 0.6887, 0.6833, 0.6887, 0.5667, 0.6887, 0.625, 0.6887, 0.625, 0.6887, 0.5667, 0.6887, 0.6833, 0.6887, 0.625, 0.6887, 0.625, 0.6887, 0.6833, 0.7816, 0.5659, 0.7816, 0.625, 0.7816, 0.625, 0.7816, 0.5625, 0.7816, 0.6841, 0.7816, 0.625, 0.7816, 0.625, 0.7816, 0.6875, 0.6887, 0.6833, 0.6887, 0.625, 0.6887, 0.625, 0.6887, 0.6875, 0.6887, 0.5667, 0.6887, 0.625, 0.6887, 0.625, 0.6887, 0.5625, 0.6402, 0.5625, 0.6402, 0.625, 0.5975, 0.625, 0.5975, 0.5719, 0.6887, 0.5625, 0.7816, 0.5625, 0.7816, 0.625, 0.6887, 0.625, 0.3087, 0.5625, 0.3087, 0.625, 0.2455, 0.625, 0.2455, 0.5625, 0.3483, 0.625, 0.3492, 0.5, 0.3598, 0.5, 0.375, 0.5187, 0.375, 0.625, 0.1489, 0.625, 0.1489, 0.5625, 0.2061, 0.5625, 0.2061, 0.625, 0.5322, 0.5719, 0.5975, 0.5719, 0.5975, 0.625, 0.5322, 0.625, 0.6402, 0.5625, 0.6887, 0.5625, 0.6887, 0.625, 0.6402, 0.625, 0.5516, 0.0625, 0.625, 0.0625, 0.625, 0.125, 0.5516, 0.125, 0.625, 0.1875, 0.625, 0.125, 0.625, 0.125, 0.625, 0.1875, 0.375, 0.7313, 0.375, 0.5187, 0.375, 0.625, 0.375, 0.0625, 0.5516, 0.0625, 0.5516, 0.125, 0.375, 0.125, 0.5322, 0.5719, 0.5322, 0.625, 0.375, 0.625, 0.375, 0.5187, 0.5322, 0.5187, 0.4669, 0.9066, 0.5516, 0.9066, 0.5516, 0.9761, 0.375, 0.9761, 0.375, 0.9189, 0.4573, 0.9189, 0.375, 0.25, 0.5516, 0.25, 0.5516, 0.2739, 0.375, 0.2739, 0.5359, 0.4523, 0.4716, 0.4363, 0.5516, 0.4363, 0.5516, 0.4848, 0.375, 0.4848, 0.375, 0.4742, 0.4573, 0.4729, 0.625, 0.7652, 0.5516, 0.7652, 0.5322, 0.7313, 0.5975, 0.7313, 0.5975, 0.5187, 0.5322, 0.5187, 0.5516, 0.4848, 0.625, 0.4848, 0.4669, 0.3434, 0.5516, 0.3434, 0.5516, 0.4363, 0.4716, 0.4363, 0.4573, 0.4337, 0.375, 0.4337, 0.375, 0.3705, 0.4573, 0.3705, 0.5359, 0.356, 0.4573, 0.8163, 0.4716, 0.8137, 0.5516, 0.8137, 0.5516, 0.9066, 0.4669, 0.9066, 0.5359, 0.894, 0.4573, 0.8795, 0.375, 0.8795, 0.375, 0.8163, 0.375, 0.2739, 0.5516, 0.2739, 0.5516, 0.3434, 0.4669, 0.3434, 0.4573, 0.3311, 0.375, 0.3311, 0.5322, 0.6781, 0.5322, 0.7313, 0.375, 0.7313, 0.375, 0.625, 0.5322, 0.625, 0.375, 0.7758, 0.375, 0.7652, 0.5516, 0.7652, 0.5516, 0.8137, 0.4716, 0.8137, 0.5359, 0.7977, 0.4573, 0.7771, 0.375, 0.1875, 0.5516, 0.1875, 0.5516, 0.25, 0.375, 0.25, 0.375, 0.9761, 0.5516, 0.9761, 0.5516, 1.0, 0.375, 1.0, 0.375, 0.0, 0.5516, 0.0, 0.5516, 0.0625, 0.375, 0.0625, 0.6217, 0.06025, 0.5549, 0.06025, 0.5549, 0.06025, 0.6217, 0.06025, 0.6887, 0.7417, 0.6887, 0.6833, 0.6887, 0.6875, 0.6887, 0.75, 0.7816, 0.7433, 0.7816, 0.6841, 0.7816, 0.6875, 0.7816, 0.75, 0.6887, 0.7417, 0.6887, 0.6833, 0.6887, 0.6833, 0.6887, 0.7417, 0.6887, 0.7417, 0.6887, 0.6833, 0.6887, 0.6833, 0.6887, 0.7417, 0.7816, 0.7433, 0.7816, 0.6841, 0.7816, 0.6841, 0.7816, 0.7433, 0.8511, 0.75, 0.8511, 0.6875, 0.8511, 0.6875, 0.8511, 0.75, 0.8511, 0.75, 0.8511, 0.6875, 0.8511, 0.6875, 0.8511, 0.75, 0.625, 0.125, 0.625, 0.0625, 0.625, 0.0625, 0.625, 0.125, 0.8511, 0.625, 0.875, 0.625, 0.875, 0.6875, 0.8511, 0.6875, 0.7816, 0.625, 0.8511, 0.625, 0.8511, 0.6875, 0.7816, 0.6875, 0.125, 0.625, 0.1489, 0.625, 0.1489, 0.6875, 0.125, 0.6875, 0.7816, 0.625, 0.7816, 0.6841, 0.7816, 0.6841, 0.7816, 0.625, 0.7816, 0.625, 0.7816, 0.6841, 0.7816, 0.6841, 0.7816, 0.625, 0.6887, 0.625, 0.6887, 0.6833, 0.6887, 0.6833, 0.6887, 0.625, 0.7816, 0.625, 0.7816, 0.6841, 0.7816, 0.6875, 0.7816, 0.625, 0.6887, 0.625, 0.6887, 0.6833, 0.6887, 0.6875, 0.6887, 0.625, 0.6402, 0.625, 0.6402, 0.6875, 0.5975, 0.6781, 0.5975, 0.625, 0.6887, 0.625, 0.7816, 0.625, 0.7816, 0.6875, 0.6887, 0.6875, 0.3087, 0.625, 0.3087, 0.6875, 0.2455, 0.6875, 0.2455, 0.625, 0.2061, 0.6875, 0.1489, 0.6875, 0.1489, 0.625, 0.2061, 0.625, 0.5322, 0.625, 0.5975, 0.625, 0.5975, 0.6781, 0.5322, 0.6781, 0.6402, 0.625, 0.6887, 0.625, 0.6887, 0.6875, 0.6402, 0.6875, 0.625, 0.125, 0.625, 0.0625, 0.625, 0.0625, 0.625, 0.125, 0.375, 0.125, 0.5516, 0.125, 0.5516, 0.1875, 0.375, 0.1875, 0.625, 0.25, 0.625, 0.1875, 0.625, 0.1875, 0.625, 0.25, 0.6402, 0.5, 0.6887, 0.5, 0.6887, 0.5625, 0.6402, 0.5625, 0.5341, 0.6794, 0.5956, 0.6794, 0.5956, 0.6794, 0.5341, 0.6794, 0.2061, 0.5625, 0.1489, 0.5625, 0.1489, 0.5, 0.2061, 0.5, 0.3087, 0.5, 0.3087, 0.5625, 0.2455, 0.5625, 0.2455, 0.5, 0.6887, 0.5, 0.7816, 0.5, 0.7816, 0.5625, 0.6887, 0.5625, 0.6402, 0.5, 0.6402, 0.5625, 0.5975, 0.5719, 0.5975, 0.5187, 0.6887, 0.5083, 0.6887, 0.5667, 0.6887, 0.5625, 0.6887, 0.5, 0.7816, 0.5067, 0.7816, 0.5659, 0.7816, 0.5625, 0.7816, 0.5, 0.6887, 0.5083, 0.6887, 0.5667, 0.6887, 0.5667, 0.6887, 0.5083, 0.7816, 0.5067, 0.7816, 0.5659, 0.7816, 0.5659, 0.7816, 0.5067, 0.7816, 0.5067, 0.7816, 0.5659, 0.7816, 0.5659, 0.7816, 0.5067, 0.125, 0.5, 0.1489, 0.5, 0.1489, 0.5625, 0.125, 0.5625, 0.7816, 0.5, 0.8511, 0.5, 0.8511, 0.5625, 0.7816, 0.5625, 0.8511, 0.5, 0.875, 0.5, 0.875, 0.5625, 0.8511, 0.5625, 0.625, 0.25, 0.625, 0.1875, 0.625, 0.1875, 0.625, 0.25, 0.8511, 0.625, 0.8511, 0.5625, 0.8511, 0.5625, 0.8511, 0.625, 0.8511, 0.625, 0.8511, 0.5625, 0.8511, 0.5625, 0.8511, 0.625, 0.7816, 0.625, 0.7816, 0.5659, 0.7816, 0.5659, 0.7816, 0.625, 0.6887, 0.625, 0.6887, 0.5667, 0.6887, 0.5667, 0.6887, 0.625, 0.6887, 0.625, 0.6887, 0.5667, 0.6887, 0.5667, 0.6887, 0.625, 0.7816, 0.625, 0.7816, 0.5659, 0.7816, 0.5625, 0.7816, 0.625, 0.6887, 0.625, 0.6887, 0.5667, 0.6887, 0.5625, 0.6887, 0.625, 0.5516, 0.125, 0.625, 0.125, 0.625, 0.1875, 0.5516, 0.1875, 0.5342, 0.73, 0.5956, 0.73, 0.5975, 0.7313, 0.5322, 0.7313, 0.5956, 0.5706, 0.5956, 0.52, 0.5975, 0.5187, 0.5975, 0.5719, 0.5956, 0.52, 0.5342, 0.52, 0.5322, 0.5187, 0.5975, 0.5187, 0.5341, 0.6794, 0.5342, 0.73, 0.5322, 0.7313, 0.5322, 0.6781, 0.5956, 0.73, 0.5956, 0.6794, 0.5975, 0.6781, 0.5975, 0.7313, 0.5956, 0.6794, 0.5341, 0.6794, 0.5322, 0.6781, 0.5975, 0.6781, 0.5342, 0.52, 0.5341, 0.5706, 0.5322, 0.5719, 0.5322, 0.5187, 0.5341, 0.5706, 0.5956, 0.5706, 0.5975, 0.5719, 0.5322, 0.5719, 0.5341, 0.6794, 0.5956, 0.6794, 0.5956, 0.73, 0.5342, 0.73, 0.5342, 0.52, 0.5956, 0.52, 0.5956, 0.5706, 0.5341, 0.5706, 0.5956, 0.52, 0.5956, 0.5706, 0.5956, 0.5706, 0.5956, 0.52, 0.5341, 0.5706, 0.5342, 0.52, 0.5342, 0.52, 0.5341, 0.5706, 0.5956, 0.6794, 0.5956, 0.73, 0.5956, 0.73, 0.5956, 0.6794, 0.5342, 0.52, 0.5956, 0.52, 0.5956, 0.52, 0.5342, 0.52, 0.5956, 0.73, 0.5342, 0.73, 0.5342, 0.73, 0.5956, 0.73, 0.5956, 0.5706, 0.5341, 0.5706, 0.5341, 0.5706, 0.5956, 0.5706, 1.0, 0.9908, 1.0, 0.5136, 0.8333, 0.5136, 0.8333, 0.9908, 0.7462, 0.7522, 0.7462, 0.9908, 0.8333, 0.9908, 0.8333, 0.5136, 0.7462, 0.5136, 0.1667, 0.9908, 0.2538, 0.9908, 0.2538, 0.8715, 0.2538, 0.7522, 0.2538, 0.6329, 0.2538, 0.5136, 0.1667, 0.5136, 0.1667, 0.9908, 0.1667, 0.5136, 0.1364, 0.5136, -8.941e-08, 0.5136, -8.941e-08, 0.9908, 0.1364, 0.9908, 1.0, 0.9908, 1.0, 0.5136, 0.8333, 0.5136, 0.8333, 0.9908, 0.7462, 0.6329, 0.7462, 0.7522, 0.7462, 0.8715, 0.7462, 0.9908, 0.8333, 0.9908, 0.8333, 0.5136, 0.7462, 0.5136, 0.2538, 0.9908, 0.2538, 0.8715, 0.2538, 0.7522, 0.2538, 0.6329, 0.2538, 0.5136, 0.1667, 0.5136, 0.1667, 0.9908, 0.1462, 0.9908, 0.1667, 0.9908, 0.1667, 0.5136, 0.1462, 0.5136, -8.941e-08, 0.5136, -8.941e-08, 0.9908, 0.5549, 0.002252, 0.5549, 0.06025, 0.5516, 0.0625, 0.5516, 0.0, 0.5549, 0.2477, 0.6217, 0.2477, 0.625, 0.25, 0.5516, 0.25, 0.6217, 0.2477, 0.6217, 0.1898, 0.625, 0.1875, 0.625, 0.25, 0.5549, 0.1898, 0.5549, 0.2477, 0.5516, 0.25, 0.5516, 0.1875, 0.6217, 0.1898, 0.5549, 0.1898, 0.5516, 0.1875, 0.625, 0.1875, 0.6217, 0.002252, 0.5549, 0.002252, 0.5516, 0.0, 0.625, 0.0, 0.6217, 0.06025, 0.6217, 0.002252, 0.625, 0.0, 0.625, 0.0625, 0.5549, 0.06025, 0.6217, 0.06025, 0.625, 0.0625, 0.5516, 0.0625, 0.5549, 0.1898, 0.6217, 0.1898, 0.6217, 0.2477, 0.5549, 0.2477, 0.5549, 0.002252, 0.6217, 0.002252, 0.6217, 0.06025, 0.5549, 0.06025, 0.5549, 0.2477, 0.5549, 0.1898, 0.5549, 0.1898, 0.5549, 0.2477, 0.6217, 0.2477, 0.5549, 0.2477, 0.5549, 0.2477, 0.6217, 0.2477, 0.6217, 0.002252, 0.6217, 0.06025, 0.6217, 0.06025, 0.6217, 0.002252, 0.5549, 0.1898, 0.6217, 0.1898, 0.6217, 0.1898, 0.5549, 0.1898, 0.6217, 0.1898, 0.6217, 0.2477, 0.6217, 0.2477, 0.6217, 0.1898, 0.5549, 0.06025, 0.5549, 0.002252, 0.5549, 0.002252, 0.5549, 0.06025, 1.0, 0.5, 1.0, 1.0, 0.9167, 1.0, 0.9167, 0.5, 0.9167, 0.5, 0.9167, 1.0, 0.8333, 1.0, 0.8333, 0.5, 0.8333, 0.5, 0.8333, 1.0, 0.75, 1.0, 0.75, 0.5, 0.75, 0.5, 0.75, 1.0, 0.6667, 1.0, 0.6667, 0.5, 0.6667, 0.5, 0.6667, 1.0, 0.5833, 1.0, 0.5833, 0.5, 0.5833, 0.5, 0.5833, 1.0, 0.5, 1.0, 0.5, 0.5, 0.5, 0.5, 0.5, 1.0, 0.4167, 1.0, 0.4167, 0.5, 0.4167, 0.5, 0.4167, 1.0, 0.3333, 1.0, 0.3333, 0.5, 0.3333, 0.5, 0.3333, 1.0, 0.25, 1.0, 0.25, 0.5, 0.25, 0.5, 0.25, 1.0, 0.1667, 1.0, 0.1667, 0.5, 0.1667, 0.5, 0.1667, 1.0, 0.08333, 1.0, 0.08333, 0.5, 0.08333, 0.5, 0.08333, 1.0, 7.451e-08, 1.0, 7.451e-08, 0.5, 0.75, 0.49, 0.87, 0.4578, 0.9578, 0.37, 0.99, 0.25, 0.9578, 0.13, 0.87, 0.04215, 0.75, 0.01, 0.63, 0.04215, 0.5422, 0.13, 0.51, 0.25, 0.5422, 0.37, 0.63, 0.4578, 1.0, 0.5, 1.0, 1.0, 0.9167, 1.0, 0.9167, 0.5, 0.9167, 0.5, 0.9167, 1.0, 0.8333, 1.0, 0.8333, 0.5, 0.8333, 0.5, 0.8333, 1.0, 0.75, 1.0, 0.75, 0.5, 0.75, 0.5, 0.75, 1.0, 0.6667, 1.0, 0.6667, 0.5, 0.6667, 0.5, 0.6667, 1.0, 0.5833, 1.0, 0.5833, 0.5, 0.5833, 0.5, 0.5833, 1.0, 0.5, 1.0, 0.5, 0.5, 0.5, 0.5, 0.5, 1.0, 0.4167, 1.0, 0.4167, 0.5, 0.4167, 0.5, 0.4167, 1.0, 0.3333, 1.0, 0.3333, 0.5, 0.3333, 0.5, 0.3333, 1.0, 0.25, 1.0, 0.25, 0.5, 0.25, 0.5, 0.25, 1.0, 0.1667, 1.0, 0.1667, 0.5, 0.37, 0.4578, 0.25, 0.49, 0.13, 0.4578, 0.04215, 0.37, 0.01, 0.25, 0.04215, 0.13, 0.13, 0.04215, 0.25, 0.01, 0.37, 0.04215, 0.4578, 0.13, 0.49, 0.25, 0.4578, 0.37, 0.1667, 0.5, 0.1667, 1.0, 0.08333, 1.0, 0.08333, 0.5, 0.08333, 0.5, 0.08333, 1.0, 7.451e-08, 1.0, 7.451e-08, 0.5, 1.0, 0.5, 1.0, 1.0, 0.9167, 1.0, 0.9167, 0.5, 0.9167, 0.5, 0.9167, 1.0, 0.8333, 1.0, 0.8333, 0.5, 0.8333, 0.5, 0.8333, 1.0, 0.75, 1.0, 0.75, 0.5, 0.75, 0.5, 0.75, 1.0, 0.6667, 1.0, 0.6667, 0.5, 0.6667, 0.5, 0.6667, 1.0, 0.5833, 1.0, 0.5833, 0.5, 0.5833, 0.5, 0.5833, 1.0, 0.5, 1.0, 0.5, 0.5, 0.5, 0.5, 0.5, 1.0, 0.4167, 1.0, 0.4167, 0.5, 0.4167, 0.5, 0.4167, 1.0, 0.3333, 1.0, 0.3333, 0.5, 0.3333, 0.5, 0.3333, 1.0, 0.25, 1.0, 0.25, 0.5, 0.25, 0.5, 0.25, 1.0, 0.1667, 1.0, 0.1667, 0.5, 0.1667, 0.5, 0.1667, 1.0, 0.08333, 1.0, 0.08333, 0.5, 0.08333, 0.5, 0.08333, 1.0, 7.451e-08, 1.0, 7.451e-08, 0.5, 0.75, 0.49, 0.87, 0.4578, 0.9578, 0.37, 0.99, 0.25, 0.9578, 0.13, 0.87, 0.04215, 0.75, 0.01, 0.63, 0.04215, 0.5422, 0.13, 0.51, 0.25, 0.5422, 0.37, 0.63, 0.4578, 1.0, 0.5, 1.0, 1.0, 0.9167, 1.0, 0.9167, 0.5, 0.9167, 0.5, 0.9167, 1.0, 0.8333, 1.0, 0.8333, 0.5, 0.8333, 0.5, 0.8333, 1.0, 0.75, 1.0, 0.75, 0.5, 0.75, 0.5, 0.75, 1.0, 0.6667, 1.0, 0.6667, 0.5, 0.6667, 0.5, 0.6667, 1.0, 0.5833, 1.0, 0.5833, 0.5, 0.5833, 0.5, 0.5833, 1.0, 0.5, 1.0, 0.5, 0.5, 0.5, 0.5, 0.5, 1.0, 0.4167, 1.0, 0.4167, 0.5, 0.4167, 0.5, 0.4167, 1.0, 0.3333, 1.0, 0.3333, 0.5, 0.3333, 0.5, 0.3333, 1.0, 0.25, 1.0, 0.25, 0.5, 0.25, 0.5, 0.25, 1.0, 0.1667, 1.0, 0.1667, 0.5, 0.37, 0.4578, 0.25, 0.49, 0.13, 0.4578, 0.04215, 0.37, 0.01, 0.25, 0.04215, 0.13, 0.13, 0.04215, 0.25, 0.01, 0.37, 0.04215, 0.4578, 0.13, 0.49, 0.25, 0.4578, 0.37, 0.1667, 0.5, 0.1667, 1.0, 0.08333, 1.0, 0.08333, 0.5, 0.08333, 0.5, 0.08333, 1.0, 7.451e-08, 1.0, 7.451e-08, 0.5, 0.06604, 0.25, 0.09069, 0.158, 0.09069, 0.158, 0.06604, 0.25, 0.934, 0.25, 0.9093, 0.158, 0.9093, 0.158, 0.934, 0.25, 0.25, 0.06604, 0.342, 0.09069, 0.342, 0.09069, 0.25, 0.06604, 0.658, 0.4093, 0.75, 0.434, 0.75, 0.434, 0.658, 0.4093, 0.25, 0.434, 0.342, 0.4093, 0.37, 0.4578, 0.25, 0.49, 0.342, 0.4093, 0.4093, 0.342, 0.4578, 0.37, 0.37, 0.4578, 0.4093, 0.342, 0.434, 0.25, 0.49, 0.25, 0.4578, 0.37, 0.434, 0.25, 0.4093, 0.158, 0.4578, 0.13, 0.49, 0.25, 0.4093, 0.158, 0.342, 0.09069, 0.37, 0.04215, 0.4578, 0.13, 0.342, 0.09069, 0.25, 0.06604, 0.25, 0.01, 0.37, 0.04215, 0.25, 0.06604, 0.158, 0.09069, 0.13, 0.04215, 0.25, 0.01, 0.158, 0.09069, 0.09069, 0.158, 0.04215, 0.13, 0.13, 0.04215, 0.09069, 0.158, 0.06604, 0.25, 0.01, 0.25, 0.04215, 0.13, 0.06604, 0.25, 0.09069, 0.342, 0.04215, 0.37, 0.01, 0.25, 0.09069, 0.342, 0.158, 0.4093, 0.13, 0.4578, 0.04215, 0.37, 0.158, 0.4093, 0.25, 0.434, 0.25, 0.49, 0.13, 0.4578, 0.842, 0.4093, 0.75, 0.434, 0.75, 0.49, 0.87, 0.4578, 0.9093, 0.342, 0.842, 0.4093, 0.87, 0.4578, 0.9578, 0.37, 0.934, 0.25, 0.9093, 0.342, 0.9578, 0.37, 0.99, 0.25, 0.9093, 0.158, 0.934, 0.25, 0.99, 0.25, 0.9578, 0.13, 0.842, 0.09069, 0.9093, 0.158, 0.9578, 0.13, 0.87, 0.04215, 0.75, 0.06604, 0.842, 0.09069, 0.87, 0.04215, 0.75, 0.01, 0.658, 0.09069, 0.75, 0.06604, 0.75, 0.01, 0.63, 0.04215, 0.5907, 0.158, 0.658, 0.09069, 0.63, 0.04215, 0.5422, 0.13, 0.566, 0.25, 0.5907, 0.158, 0.5422, 0.13, 0.51, 0.25, 0.5907, 0.342, 0.566, 0.25, 0.51, 0.25, 0.5422, 0.37, 0.658, 0.4093, 0.5907, 0.342, 0.5422, 0.37, 0.63, 0.4578, 0.75, 0.434, 0.658, 0.4093, 0.63, 0.4578, 0.75, 0.49, 0.25, 0.434, 0.342, 0.4093, 0.37, 0.4578, 0.25, 0.49, 0.342, 0.4093, 0.4093, 0.342, 0.4578, 0.37, 0.37, 0.4578, 0.4093, 0.342, 0.434, 0.25, 0.49, 0.25, 0.4578, 0.37, 0.434, 0.25, 0.4093, 0.158, 0.4578, 0.13, 0.49, 0.25, 0.4093, 0.158, 0.342, 0.09069, 0.37, 0.04215, 0.4578, 0.13, 0.342, 0.09069, 0.25, 0.06604, 0.25, 0.01, 0.37, 0.04215, 0.25, 0.06604, 0.158, 0.09069, 0.13, 0.04215, 0.25, 0.01, 0.158, 0.09069, 0.09069, 0.158, 0.04215, 0.13, 0.13, 0.04215, 0.09069, 0.158, 0.06604, 0.25, 0.01, 0.25, 0.04215, 0.13, 0.06604, 0.25, 0.09069, 0.342, 0.04215, 0.37, 0.01, 0.25, 0.09069, 0.342, 0.158, 0.4093, 0.13, 0.4578, 0.04215, 0.37, 0.158, 0.4093, 0.25, 0.434, 0.25, 0.49, 0.13, 0.4578, 0.842, 0.4093, 0.75, 0.434, 0.75, 0.49, 0.87, 0.4578, 0.9093, 0.342, 0.842, 0.4093, 0.87, 0.4578, 0.9578, 0.37, 0.934, 0.25, 0.9093, 0.342, 0.9578, 0.37, 0.99, 0.25, 0.9093, 0.158, 0.934, 0.25, 0.99, 0.25, 0.9578, 0.13, 0.842, 0.09069, 0.9093, 0.158, 0.9578, 0.13, 0.87, 0.04215, 0.75, 0.06604, 0.842, 0.09069, 0.87, 0.04215, 0.75, 0.01, 0.658, 0.09069, 0.75, 0.06604, 0.75, 0.01, 0.63, 0.04215, 0.5907, 0.158, 0.658, 0.09069, 0.63, 0.04215, 0.5422, 0.13, 0.566, 0.25, 0.5907, 0.158, 0.5422, 0.13, 0.51, 0.25, 0.5907, 0.342, 0.566, 0.25, 0.51, 0.25, 0.5422, 0.37, 0.658, 0.4093, 0.5907, 0.342, 0.5422, 0.37, 0.63, 0.4578, 0.75, 0.434, 0.658, 0.4093, 0.63, 0.4578, 0.75, 0.49, 0.342, 0.4093, 0.25, 0.434, 0.158, 0.4093, 0.09069, 0.342, 0.06604, 0.25, 0.09069, 0.158, 0.158, 0.09069, 0.25, 0.06604, 0.342, 0.09069, 0.4093, 0.158, 0.434, 0.25, 0.4093, 0.342, 0.342, 0.4093, 0.25, 0.434, 0.158, 0.4093, 0.09069, 0.342, 0.06604, 0.25, 0.09069, 0.158, 0.158, 0.09069, 0.25, 0.06604, 0.342, 0.09069, 0.4093, 0.158, 0.434, 0.25, 0.4093, 0.342, 0.4093, 0.342, 0.342, 0.4093, 0.342, 0.4093, 0.4093, 0.342, 0.158, 0.09069, 0.25, 0.06604, 0.25, 0.06604, 0.158, 0.09069, 0.09069, 0.342, 0.06604, 0.25, 0.06604, 0.25, 0.09069, 0.342, 0.342, 0.4093, 0.25, 0.434, 0.25, 0.434, 0.342, 0.4093, 0.434, 0.25, 0.4093, 0.342, 0.4093, 0.342, 0.434, 0.25, 0.09069, 0.158, 0.158, 0.09069, 0.158, 0.09069, 0.09069, 0.158, 0.158, 0.4093, 0.09069, 0.342, 0.09069, 0.342, 0.158, 0.4093, 0.4093, 0.158, 0.434, 0.25, 0.434, 0.25, 0.4093, 0.158, 0.06604, 0.25, 0.09069, 0.158, 0.09069, 0.158, 0.06604, 0.25, 0.25, 0.434, 0.158, 0.4093, 0.158, 0.4093, 0.25, 0.434, 0.4093, 0.342, 0.342, 0.4093, 0.342, 0.4093, 0.4093, 0.342, 0.342, 0.09069, 0.4093, 0.158, 0.4093, 0.158, 0.342, 0.09069, 0.09069, 0.342, 0.06604, 0.25, 0.06604, 0.25, 0.09069, 0.342, 0.434, 0.25, 0.4093, 0.342, 0.4093, 0.342, 0.434, 0.25, 0.25, 0.06604, 0.342, 0.09069, 0.342, 0.09069, 0.25, 0.06604, 0.158, 0.4093, 0.09069, 0.342, 0.09069, 0.342, 0.158, 0.4093, 0.4093, 0.158, 0.434, 0.25, 0.434, 0.25, 0.4093, 0.158, 0.158, 0.09069, 0.25, 0.06604, 0.25, 0.06604, 0.158, 0.09069, 0.25, 0.434, 0.158, 0.4093, 0.158, 0.4093, 0.25, 0.434, 0.342, 0.4093, 0.25, 0.434, 0.25, 0.434, 0.342, 0.4093, 0.342, 0.09069, 0.4093, 0.158, 0.4093, 0.158, 0.342, 0.09069, 0.09069, 0.158, 0.158, 0.09069, 0.158, 0.09069, 0.09069, 0.158, 0.75, 0.434, 0.842, 0.4093, 0.9093, 0.342, 0.934, 0.25, 0.9093, 0.158, 0.842, 0.09069, 0.75, 0.06604, 0.658, 0.09069, 0.5907, 0.158, 0.566, 0.25, 0.5907, 0.342, 0.658, 0.4093, 0.75, 0.434, 0.842, 0.4093, 0.9093, 0.342, 0.934, 0.25, 0.9093, 0.158, 0.842, 0.09069, 0.75, 0.06604, 0.658, 0.09069, 0.5907, 0.158, 0.566, 0.25, 0.5907, 0.342, 0.658, 0.4093, 0.842, 0.09069, 0.75, 0.06604, 0.75, 0.06604, 0.842, 0.09069, 0.5907, 0.342, 0.658, 0.4093, 0.658, 0.4093, 0.5907, 0.342, 0.9093, 0.158, 0.842, 0.09069, 0.842, 0.09069, 0.9093, 0.158, 0.75, 0.434, 0.842, 0.4093, 0.842, 0.4093, 0.75, 0.434, 0.75, 0.06604, 0.658, 0.09069, 0.658, 0.09069, 0.75, 0.06604, 0.658, 0.4093, 0.75, 0.434, 0.75, 0.434, 0.658, 0.4093, 0.842, 0.09069, 0.75, 0.06604, 0.75, 0.06604, 0.842, 0.09069, 0.658, 0.09069, 0.5907, 0.158, 0.5907, 0.158, 0.658, 0.09069, 0.842, 0.4093, 0.9093, 0.342, 0.9093, 0.342, 0.842, 0.4093, 0.75, 0.06604, 0.658, 0.09069, 0.658, 0.09069, 0.75, 0.06604, 0.5907, 0.158, 0.566, 0.25, 0.566, 0.25, 0.5907, 0.158, 0.75, 0.434, 0.842, 0.4093, 0.842, 0.4093, 0.75, 0.434, 0.9093, 0.342, 0.934, 0.25, 0.934, 0.25, 0.9093, 0.342, 0.658, 0.09069, 0.5907, 0.158, 0.5907, 0.158, 0.658, 0.09069, 0.566, 0.25, 0.5907, 0.342, 0.5907, 0.342, 0.566, 0.25, 0.842, 0.4093, 0.9093, 0.342, 0.9093, 0.342, 0.842, 0.4093, 0.934, 0.25, 0.9093, 0.158, 0.9093, 0.158, 0.934, 0.25, 0.5907, 0.158, 0.566, 0.25, 0.566, 0.25, 0.5907, 0.158, 0.5907, 0.342, 0.658, 0.4093, 0.658, 0.4093, 0.5907, 0.342, 0.9093, 0.342, 0.934, 0.25, 0.934, 0.25, 0.9093, 0.342, 0.9093, 0.158, 0.842, 0.09069, 0.842, 0.09069, 0.9093, 0.158, 0.566, 0.25, 0.5907, 0.342, 0.5907, 0.342, 0.566, 0.25])
me_cube.materials.append(mat_car_paint)
me_cube.materials.append(mat_glass)
me_cube.materials.append(mat_head_light)
me_cube.materials.append(mat_tail_light)
me_cube.materials.append(mat_tires)
me_cube.materials.append(mat_rims)
me_cube.use_remesh_preserve_volume = False
me_cube.use_remesh_preserve_attributes = False
me_cube.use_mirror_vertex_groups = False
me_cube.update()

# ---- objects
ob_car = bpy.data.objects.new('Car', me_cube)

# ---- transforms, parenting, visibility, modifiers, constraints
ob_car.location = (0.0, 0.0, 0.9867)
ob_car.rotation_euler = (0.0, -0.0, 3.142)
ob_car.scale = (3.998, 2.046, 1.0)
ob_car.lock_rotations_4d = False
ob_car.empty_display_type = 'ARROWS'
ob_car.lineart.crease_threshold = 0.0

# ---- collection membership
col_collection.objects.link(ob_car)

# ---- scene / render settings (as saved in the file)
scene.frame_start = 1; scene.frame_end = 250; scene.frame_set(1)
scene.render.engine = 'CYCLES'
scene.cycles.sampling_pattern = 'TABULATED_SOBOL'
scene.cycles.use_light_tree = False
scene.view_settings.view_transform = 'Filmic'
bpy.context.view_layer.update()

# ---- added for rendering (the .blend has no active camera and no usable light): camera, sun
cam_auto = bpy.data.cameras.new('AutoCamera')
cam_auto.lens = 50.0
cam_auto.sensor_width = 36.0
cam_auto.clip_end = 1000.0
ob_auto_camera = bpy.data.objects.new('AutoCamera', cam_auto)
scene.collection.objects.link(ob_auto_camera)
ob_auto_camera.location = (9.01616, -11.0356, 8.82825)
ob_auto_camera.rotation_euler = (1.09748, -7.21219e-08, 0.694738)
scene.camera = ob_auto_camera
light_auto_sun = bpy.data.lights.new('AutoSun', 'SUN')
light_auto_sun.energy = 3.0
light_auto_sun.angle = 0.0523599
ob_auto_sun = bpy.data.objects.new('AutoSun', light_auto_sun)
scene.collection.objects.link(ob_auto_sun)
ob_auto_sun.rotation_euler = (0.872665, 0.174533, 0.523599)
bpy.context.view_layer.update()

